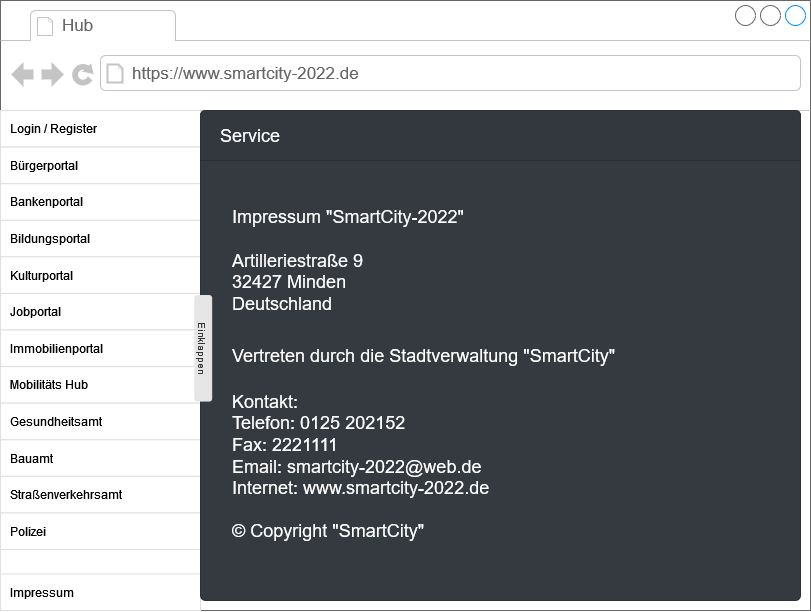

The diagram above was exported from draw.io. Its source (the exported page's mxGraphModel, read from the mxfile embedded in the PNG):
<mxGraphModel dx="1422" dy="767" grid="1" gridSize="10" guides="1" tooltips="1" connect="1" arrows="1" fold="1" page="1" pageScale="1" pageWidth="827" pageHeight="1169" math="0" shadow="0">
  <root>
    <mxCell id="rBC9R3a7NgXy9gbJhQhG-0" />
    <mxCell id="rBC9R3a7NgXy9gbJhQhG-1" parent="rBC9R3a7NgXy9gbJhQhG-0" />
    <mxCell id="rBC9R3a7NgXy9gbJhQhG-2" value="" style="strokeWidth=1;shadow=0;dashed=0;align=center;html=1;shape=mxgraph.mockup.containers.browserWindow;rSize=0;strokeColor=#666666;strokeColor2=#008cff;strokeColor3=#c4c4c4;mainText=,;recursiveResize=0;" vertex="1" parent="rBC9R3a7NgXy9gbJhQhG-1">
      <mxGeometry x="10" y="10" width="810" height="610.0043902439025" as="geometry" />
    </mxCell>
    <mxCell id="rBC9R3a7NgXy9gbJhQhG-3" value="Hub" style="strokeWidth=1;shadow=0;dashed=0;align=center;html=1;shape=mxgraph.mockup.containers.anchor;fontSize=17;fontColor=#666666;align=left;" vertex="1" parent="rBC9R3a7NgXy9gbJhQhG-2">
      <mxGeometry x="60" y="12" width="110" height="26" as="geometry" />
    </mxCell>
    <mxCell id="rBC9R3a7NgXy9gbJhQhG-4" value="https://www.smartcity-2022.de" style="strokeWidth=1;shadow=0;dashed=0;align=center;html=1;shape=mxgraph.mockup.containers.anchor;rSize=0;fontSize=17;fontColor=#666666;align=left;" vertex="1" parent="rBC9R3a7NgXy9gbJhQhG-2">
      <mxGeometry x="130" y="60" width="250" height="26" as="geometry" />
    </mxCell>
    <mxCell id="rBC9R3a7NgXy9gbJhQhG-5" value="" style="html=1;shadow=0;dashed=0;shape=mxgraph.bootstrap.rrect;rSize=5;strokeColor=#DFDFDF;html=1;whiteSpace=wrap;fillColor=#FFFFFF;fontColor=#000000;" vertex="1" parent="rBC9R3a7NgXy9gbJhQhG-2">
      <mxGeometry y="110" width="200" height="500.00439024390255" as="geometry" />
    </mxCell>
    <mxCell id="rBC9R3a7NgXy9gbJhQhG-6" value="Bildungsportal" style="strokeColor=inherit;fillColor=inherit;gradientColor=inherit;fontColor=inherit;html=1;shadow=0;dashed=0;perimeter=none;whiteSpace=wrap;resizeWidth=1;align=left;spacing=10;" vertex="1" parent="rBC9R3a7NgXy9gbJhQhG-5">
      <mxGeometry y="109.75609756097562" width="200" height="36.585365853658544" as="geometry" />
    </mxCell>
    <mxCell id="rBC9R3a7NgXy9gbJhQhG-7" value="Kulturportal" style="strokeColor=inherit;fillColor=inherit;gradientColor=inherit;fontColor=inherit;html=1;shadow=0;dashed=0;perimeter=none;whiteSpace=wrap;resizeWidth=1;align=left;spacing=10;" vertex="1" parent="rBC9R3a7NgXy9gbJhQhG-5">
      <mxGeometry y="146.34146341463418" width="200" height="36.585365853658544" as="geometry" />
    </mxCell>
    <mxCell id="rBC9R3a7NgXy9gbJhQhG-8" value="Jobportal" style="strokeColor=inherit;fillColor=inherit;gradientColor=inherit;fontColor=inherit;html=1;shadow=0;dashed=0;perimeter=none;whiteSpace=wrap;resizeWidth=1;align=left;spacing=10;" vertex="1" parent="rBC9R3a7NgXy9gbJhQhG-5">
      <mxGeometry y="182.92682926829272" width="200" height="36.585365853658544" as="geometry" />
    </mxCell>
    <mxCell id="rBC9R3a7NgXy9gbJhQhG-9" value="Immobilienportal" style="strokeColor=inherit;fillColor=inherit;gradientColor=inherit;fontColor=inherit;html=1;shadow=0;dashed=0;perimeter=none;whiteSpace=wrap;resizeWidth=1;align=left;spacing=10;" vertex="1" parent="rBC9R3a7NgXy9gbJhQhG-5">
      <mxGeometry y="219.51219512195124" width="200" height="36.585365853658544" as="geometry" />
    </mxCell>
    <mxCell id="rBC9R3a7NgXy9gbJhQhG-10" value="Mobilitäts Hub" style="strokeColor=inherit;fillColor=inherit;gradientColor=inherit;fontColor=inherit;html=1;shadow=0;dashed=0;perimeter=none;whiteSpace=wrap;resizeWidth=1;align=left;spacing=10;" vertex="1" parent="rBC9R3a7NgXy9gbJhQhG-5">
      <mxGeometry y="256.0975609756098" width="200" height="36.585365853658544" as="geometry" />
    </mxCell>
    <mxCell id="rBC9R3a7NgXy9gbJhQhG-11" value="Gesundheitsamt" style="strokeColor=inherit;fillColor=inherit;gradientColor=inherit;fontColor=inherit;html=1;shadow=0;dashed=0;perimeter=none;whiteSpace=wrap;resizeWidth=1;align=left;spacing=10;" vertex="1" parent="rBC9R3a7NgXy9gbJhQhG-5">
      <mxGeometry y="292.68292682926835" width="200" height="36.585365853658544" as="geometry" />
    </mxCell>
    <mxCell id="rBC9R3a7NgXy9gbJhQhG-12" value="Bauamt" style="strokeColor=inherit;fillColor=inherit;gradientColor=inherit;fontColor=inherit;html=1;shadow=0;dashed=0;perimeter=none;whiteSpace=wrap;resizeWidth=1;align=left;spacing=10;" vertex="1" parent="rBC9R3a7NgXy9gbJhQhG-5">
      <mxGeometry y="329.2682926829268" width="200" height="36.585365853658544" as="geometry" />
    </mxCell>
    <mxCell id="rBC9R3a7NgXy9gbJhQhG-13" value="Straßenverkehrsamt" style="strokeColor=inherit;fillColor=inherit;gradientColor=inherit;fontColor=inherit;html=1;shadow=0;dashed=0;perimeter=none;whiteSpace=wrap;resizeWidth=1;align=left;spacing=10;" vertex="1" parent="rBC9R3a7NgXy9gbJhQhG-5">
      <mxGeometry y="365.85365853658544" width="200" height="36.585365853658544" as="geometry" />
    </mxCell>
    <mxCell id="rBC9R3a7NgXy9gbJhQhG-14" value="Polizei" style="strokeColor=inherit;fillColor=inherit;gradientColor=inherit;fontColor=inherit;html=1;shadow=0;dashed=0;perimeter=none;whiteSpace=wrap;resizeWidth=1;align=left;spacing=10;" vertex="1" parent="rBC9R3a7NgXy9gbJhQhG-5">
      <mxGeometry y="402.43902439024396" width="200" height="36.585365853658544" as="geometry" />
    </mxCell>
    <mxCell id="rBC9R3a7NgXy9gbJhQhG-15" value="Login / Register" style="strokeColor=inherit;fillColor=inherit;gradientColor=inherit;fontColor=inherit;html=1;shadow=0;dashed=0;perimeter=none;whiteSpace=wrap;resizeWidth=1;align=left;spacing=10;" vertex="1" parent="rBC9R3a7NgXy9gbJhQhG-5">
      <mxGeometry y="-0.0039024390243866947" width="200" height="36.585365853658544" as="geometry" />
    </mxCell>
    <mxCell id="rBC9R3a7NgXy9gbJhQhG-16" value="Bürgerportal" style="strokeColor=inherit;fillColor=inherit;gradientColor=inherit;fontColor=inherit;html=1;shadow=0;dashed=0;perimeter=none;whiteSpace=wrap;resizeWidth=1;align=left;spacing=10;" vertex="1" parent="rBC9R3a7NgXy9gbJhQhG-5">
      <mxGeometry y="36.58609756097559" width="200" height="36.585365853658544" as="geometry" />
    </mxCell>
    <mxCell id="rBC9R3a7NgXy9gbJhQhG-17" value="Bankenportal" style="strokeColor=inherit;fillColor=inherit;gradientColor=inherit;fontColor=inherit;html=1;shadow=0;dashed=0;perimeter=none;whiteSpace=wrap;resizeWidth=1;align=left;spacing=10;" vertex="1" parent="rBC9R3a7NgXy9gbJhQhG-5">
      <mxGeometry y="73.1660975609756" width="200" height="36.585365853658544" as="geometry" />
    </mxCell>
    <mxCell id="rBC9R3a7NgXy9gbJhQhG-18" value="Impressum" style="strokeColor=inherit;fillColor=inherit;gradientColor=inherit;fontColor=inherit;html=1;shadow=0;dashed=0;perimeter=none;whiteSpace=wrap;resizeWidth=1;align=left;spacing=10;" vertex="1" parent="rBC9R3a7NgXy9gbJhQhG-5">
      <mxGeometry y="463.419024390244" width="200" height="36.585365853658544" as="geometry" />
    </mxCell>
    <mxCell id="rBC9R3a7NgXy9gbJhQhG-19" value="" style="html=1;shadow=0;dashed=0;shape=mxgraph.bootstrap.rrect;rSize=5;strokeColor=#2C3136;html=1;whiteSpace=wrap;fillColor=#343A40;fontColor=#ffffff;verticalAlign=bottom;align=left;spacing=20;spacingBottom=0;fontSize=14;" vertex="1" parent="rBC9R3a7NgXy9gbJhQhG-2">
      <mxGeometry x="200" y="110" width="600" height="490" as="geometry" />
    </mxCell>
    <mxCell id="rBC9R3a7NgXy9gbJhQhG-20" value="Service" style="html=1;shadow=0;dashed=0;shape=mxgraph.bootstrap.topButton;rSize=5;perimeter=none;whiteSpace=wrap;fillColor=#32383E;strokeColor=#2C3136;fontColor=#ffffff;resizeWidth=1;fontSize=18;align=left;spacing=20;" vertex="1" parent="rBC9R3a7NgXy9gbJhQhG-19">
      <mxGeometry width="600" height="50" relative="1" as="geometry" />
    </mxCell>
    <mxCell id="rBC9R3a7NgXy9gbJhQhG-21" value="&lt;div&gt;Einklappen&lt;/div&gt;" style="rounded=1;html=1;shadow=0;dashed=0;whiteSpace=wrap;fontSize=10;fillColor=#E6E6E6;align=center;strokeColor=#E6E6E6;fontColor=#333333;rotation=90;" vertex="1" parent="rBC9R3a7NgXy9gbJhQhG-19">
      <mxGeometry x="-50" y="229.36" width="105.5" height="16.88" as="geometry" />
    </mxCell>
    <mxCell id="7xnY3UU0vcyPCRd_BtG1-0" value="&lt;div&gt;&lt;font color=&quot;#FFFFFF&quot;&gt;Impressum &quot;SmartCity-2022&quot;&lt;br&gt;&lt;br&gt;&lt;/font&gt;&lt;font color=&quot;#FFFFFF&quot;&gt;&lt;span class=&quot;w8qArf&quot;&gt;&lt;/span&gt;&lt;span class=&quot;LrzXr&quot;&gt;Artilleriestraße &lt;/span&gt;9&lt;/font&gt;&lt;/div&gt;&lt;div&gt;&lt;font color=&quot;#FFFFFF&quot;&gt;32427 Minden&lt;/font&gt;&lt;/div&gt;&lt;div&gt;&lt;font color=&quot;#FFFFFF&quot;&gt;Deutschland&lt;/font&gt;&lt;br&gt;&lt;/div&gt;" style="text;html=1;align=left;verticalAlign=middle;resizable=0;points=[];autosize=1;strokeColor=none;fillColor=none;fontSize=18;fontColor=#000000;labelBackgroundColor=none;" vertex="1" parent="rBC9R3a7NgXy9gbJhQhG-19">
      <mxGeometry x="30" y="90" width="250" height="120" as="geometry" />
    </mxCell>
    <mxCell id="7xnY3UU0vcyPCRd_BtG1-2" value="Vertreten durch die Stadtverwaltung &quot;SmartCity&quot;" style="text;html=1;align=left;verticalAlign=middle;resizable=0;points=[];autosize=1;strokeColor=none;fillColor=none;fontSize=18;fontColor=#FFFFFF;" vertex="1" parent="rBC9R3a7NgXy9gbJhQhG-19">
      <mxGeometry x="30" y="230" width="400" height="30" as="geometry" />
    </mxCell>
    <mxCell id="7xnY3UU0vcyPCRd_BtG1-3" value="Kontakt:&lt;br&gt;Telefon: 0125 202152&lt;br&gt;Fax: 2221111&lt;br&gt;Email: smartcity-2022@web.de&lt;br&gt;Internet: www.smartcity-2022.de&lt;br&gt;&lt;div&gt;&lt;br&gt;&lt;/div&gt;&lt;div&gt;© Copyright &quot;SmartCity&quot;&lt;/div&gt;" style="text;html=1;align=left;verticalAlign=middle;resizable=0;points=[];autosize=1;strokeColor=none;fillColor=none;fontSize=18;fontColor=#FFFFFF;" vertex="1" parent="rBC9R3a7NgXy9gbJhQhG-19">
      <mxGeometry x="30" y="276.24" width="270" height="160" as="geometry" />
    </mxCell>
  </root>
</mxGraphModel>